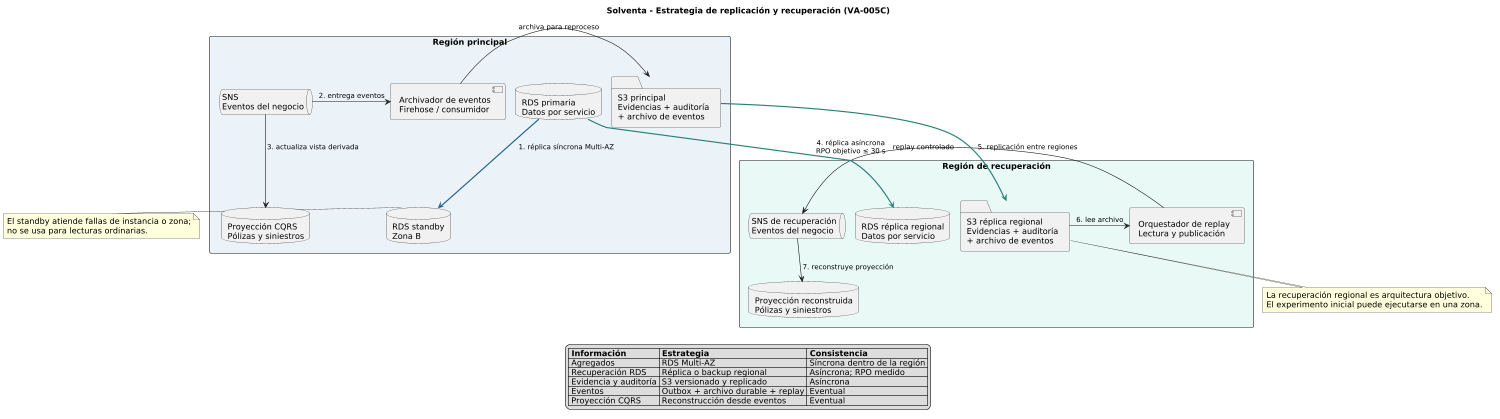

The diagram above was rendered by PlantUML. Its source (embedded in the PNG):
@startuml
title Solventa - Estrategia de replicación y recuperación (VA-005C)
!pragma layout smetana

scale max 1500 width
top to bottom direction

skinparam shadowing false
skinparam linetype ortho
skinparam defaultFontName Arial
skinparam defaultFontSize 14
skinparam ArrowFontSize 12
skinparam componentStyle uml2
skinparam packageStyle rectangle
skinparam nodesep 36
skinparam ranksep 48

package "Región principal" #EAF2F8 {
  database "RDS primaria\nDatos por servicio" as RDSPrimary
  database "RDS standby\nZona B" as RDSStandby
  folder "S3 principal\nEvidencias + auditoría\n+ archivo de eventos" as S3Primary
  queue "SNS\nEventos del negocio" as SNS
  component "Archivador de eventos\nFirehose / consumidor" as Archiver
  database "Proyección CQRS\nPólizas y siniestros" as Projection

  RDSPrimary =[#1F618D]=> RDSStandby : 1. réplica síncrona Multi-AZ
  SNS -right-> Archiver : 2. entrega eventos
  Archiver -right-> S3Primary : archiva para reproceso
  SNS -down-> Projection : 3. actualiza vista derivada
}

package "Región de recuperación" #E8F8F5 {
  database "RDS réplica regional\nDatos por servicio" as RDSCross
  folder "S3 réplica regional\nEvidencias + auditoría\n+ archivo de eventos" as S3Replica
  component "Orquestador de replay\nLectura y publicación" as Replay
  queue "SNS de recuperación\nEventos del negocio" as SNSRecovery
  database "Proyección reconstruida\nPólizas y siniestros" as ProjectionRecovery

  S3Replica -right-> Replay : 6. lee archivo
  Replay -right-> SNSRecovery : replay controlado
  SNSRecovery -down-> ProjectionRecovery : 7. reconstruye proyección
}

RDSPrimary =[#2A7F74]=> RDSCross : 4. réplica asíncrona\nRPO objetivo ≤ 30 s
S3Primary =[#2A7F74]=> S3Replica : 5. replicación entre regiones

note right of RDSStandby
El standby atiende fallas de instancia o zona;
no se usa para lecturas ordinarias.
end note

note bottom of S3Replica
La recuperación regional es arquitectura objetivo.
El experimento inicial puede ejecutarse en una zona.
end note

legend bottom
  |= Información |= Estrategia |= Consistencia |
  | Agregados | RDS Multi-AZ | Síncrona dentro de la región |
  | Recuperación RDS | Réplica o backup regional | Asíncrona; RPO medido |
  | Evidencia y auditoría | S3 versionado y replicado | Asíncrona |
  | Eventos | Outbox + archivo durable + replay | Eventual |
  | Proyección CQRS | Reconstrucción desde eventos | Eventual |
endlegend

@enduml